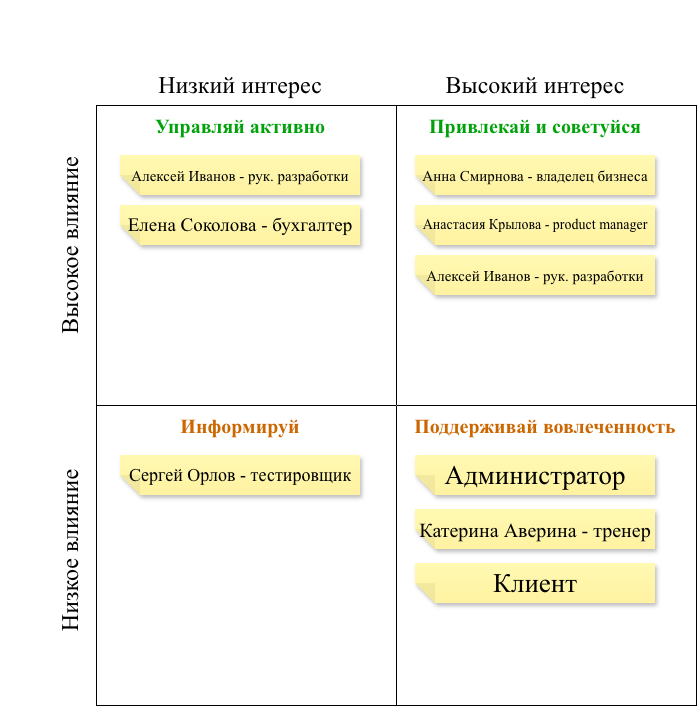

The diagram above was exported from draw.io. Its source (the exported page's mxGraphModel, read from the mxfile embedded in the PNG):
<mxGraphModel dx="729" dy="747" grid="1" gridSize="10" guides="1" tooltips="1" connect="1" arrows="1" fold="1" page="1" pageScale="1" pageWidth="827" pageHeight="1169" math="0" shadow="0">
  <root>
    <mxCell id="0" />
    <mxCell id="1" parent="0" />
    <mxCell id="BumKNbOEDB1owD6P4FNr-3" parent="1" style="whiteSpace=wrap;html=1;aspect=fixed;fontColor=default;" value="" vertex="1">
      <mxGeometry height="600" width="600" x="126" y="140" as="geometry" />
    </mxCell>
    <mxCell id="BumKNbOEDB1owD6P4FNr-6" parent="1" style="shape=cross;whiteSpace=wrap;html=1;size=0;" value="" vertex="1">
      <mxGeometry height="600" width="600" x="126" y="140" as="geometry" />
    </mxCell>
    <mxCell id="BumKNbOEDB1owD6P4FNr-7" parent="1" style="text;html=1;whiteSpace=wrap;strokeColor=none;fillColor=none;align=center;verticalAlign=middle;rounded=0;autosize=1;resizable=0;fontSize=24;fontFamily=Times New Roman;" value="Низкий интерес" vertex="1">
      <mxGeometry height="40" width="190" x="175" y="100" as="geometry" />
    </mxCell>
    <mxCell id="BumKNbOEDB1owD6P4FNr-9" parent="1" style="text;html=1;whiteSpace=wrap;strokeColor=none;fillColor=none;align=center;verticalAlign=middle;rounded=0;autosize=1;resizable=0;fontSize=24;fontFamily=Times New Roman;" value="Высокий интерес" vertex="1">
      <mxGeometry height="40" width="200" x="465" y="100" as="geometry" />
    </mxCell>
    <mxCell id="BumKNbOEDB1owD6P4FNr-10" parent="1" style="text;html=1;whiteSpace=wrap;strokeColor=none;fillColor=none;align=center;verticalAlign=middle;rounded=0;autosize=1;resizable=0;fontSize=24;fontFamily=Times New Roman;rotation=-90;fontStyle=1" value="&lt;span style=&quot;color: rgba(0, 0, 0, 0); font-family: monospace; font-size: 1px; text-align: start; white-space: nowrap;&quot;&gt;%3CmxGraphModel%3E%3Croot%3E%3CmxCell%20id%3D%220%22%2F%3E%3CmxCell%20id%3D%221%22%20parent%3D%220%22%2F%3E%3CmxCell%20id%3D%222%22%20parent%3D%221%22%20style%3D%22text%3Bhtml%3D1%3BwhiteSpace%3Dwrap%3BstrokeColor%3Dnone%3BfillColor%3Dnone%3Balign%3Dcenter%3BverticalAlign%3Dmiddle%3Brounded%3D0%3Bautosize%3D1%3Bresizable%3D0%3BfontSize%3D24%3BfontFamily%3DTimes%20New%20Roman%3Brotation%3D-90%3B%22%20value%3D%22%D0%92%D1%8B%D1%81%D0%BE%D0%BA%D0%BE%D0%B5%20%D0%B2%D0%BB%D0%B8%D1%8F%D0%BD%D0%B8%D0%B5%22%20vertex%3D%221%22%3E%3CmxGeometry%20height%3D%2240%22%20width%3D%22200%22%20x%3D%22-50%22%20y%3D%22235%22%20as%3D%22geometry%22%2F%3E%3C%2FmxCell%3E%3C%2Froot%3E%3C%2FmxGraphModel%3E&lt;/span&gt;" vertex="1">
      <mxGeometry height="40" width="440" x="-170" y="235" as="geometry" />
    </mxCell>
    <mxCell id="BumKNbOEDB1owD6P4FNr-11" parent="1" style="text;html=1;whiteSpace=wrap;strokeColor=none;fillColor=none;align=center;verticalAlign=middle;rounded=0;autosize=1;resizable=0;fontSize=24;fontFamily=Times New Roman;rotation=-90;" value="Низкое влияние" vertex="1">
      <mxGeometry height="40" width="190" x="5.000000000000007" y="565" as="geometry" />
    </mxCell>
    <mxCell id="BumKNbOEDB1owD6P4FNr-12" parent="1" style="text;html=1;whiteSpace=wrap;strokeColor=none;fillColor=none;align=center;verticalAlign=middle;rounded=0;autosize=1;resizable=0;fontSize=24;fontFamily=Times New Roman;rotation=-90;" value="Высокое влияние" vertex="1">
      <mxGeometry height="40" width="200" x="7.105427357601002e-15" y="260" as="geometry" />
    </mxCell>
    <mxCell id="BumKNbOEDB1owD6P4FNr-13" parent="1" style="text;html=1;whiteSpace=wrap;strokeColor=none;fillColor=none;align=center;verticalAlign=middle;rounded=0;autosize=1;resizable=0;fontSize=20;fontFamily=Times New Roman;fontColor=#00A109;fontStyle=1" value="Управляй активно" vertex="1">
      <mxGeometry height="40" width="190" x="175" y="140" as="geometry" />
    </mxCell>
    <mxCell id="BumKNbOEDB1owD6P4FNr-15" parent="1" style="text;html=1;whiteSpace=wrap;strokeColor=none;fillColor=none;align=center;verticalAlign=middle;rounded=0;autosize=1;resizable=0;fontSize=20;fontFamily=Times New Roman;fontColor=#00A109;fontStyle=1" value="Привлекай и советуйся" vertex="1">
      <mxGeometry height="40" width="240" x="445" y="140" as="geometry" />
    </mxCell>
    <mxCell id="BumKNbOEDB1owD6P4FNr-16" parent="1" style="text;html=1;whiteSpace=wrap;strokeColor=none;fillColor=none;align=center;verticalAlign=middle;rounded=0;autosize=1;resizable=0;fontSize=20;fontFamily=Times New Roman;fontColor=light-dark(#CC6600,#FF8000);" value="&lt;b&gt;Информируй&lt;/b&gt;" vertex="1">
      <mxGeometry height="40" width="140" x="200" y="440" as="geometry" />
    </mxCell>
    <mxCell id="BumKNbOEDB1owD6P4FNr-17" parent="1" style="text;html=1;whiteSpace=wrap;strokeColor=none;fillColor=none;align=center;verticalAlign=middle;rounded=0;autosize=1;resizable=0;fontSize=20;fontFamily=Times New Roman;fontColor=#CC6600;" value="&lt;b&gt;Поддерживай вовлеченность&lt;/b&gt;" vertex="1">
      <mxGeometry height="40" width="280" x="435" y="440" as="geometry" />
    </mxCell>
    <mxCell id="BumKNbOEDB1owD6P4FNr-32" parent="1" style="shape=note;whiteSpace=wrap;html=1;backgroundOutline=1;autosizeText=1;fontColor=#000000;darkOpacity=0.05;fillColor=#FFF9B2;strokeColor=none;fillStyle=solid;fontSize=15;direction=west;gradientDirection=north;gradientColor=#FFF2A1;shadow=1;size=20;pointerEvents=1;fontFamily=Times New Roman;" value="Анна Смирнова - владелец бизнеса" vertex="1">
      <mxGeometry height="40" width="240" x="445" y="190" as="geometry" />
    </mxCell>
    <mxCell id="BumKNbOEDB1owD6P4FNr-33" parent="1" style="shape=note;whiteSpace=wrap;html=1;backgroundOutline=1;autosizeText=1;fontColor=#000000;darkOpacity=0.05;fillColor=#FFF9B2;strokeColor=none;fillStyle=solid;fontSize=14;direction=west;gradientDirection=north;gradientColor=#FFF2A1;shadow=1;size=20;pointerEvents=1;fontFamily=Times New Roman;" value="Анастасия Крылова - product manager" vertex="1">
      <mxGeometry height="40" width="240" x="445" y="240" as="geometry" />
    </mxCell>
    <mxCell id="BumKNbOEDB1owD6P4FNr-34" parent="1" style="shape=note;whiteSpace=wrap;html=1;backgroundOutline=1;autosizeText=1;fontColor=#000000;darkOpacity=0.05;fillColor=#FFF9B2;strokeColor=none;fillStyle=solid;fontSize=15;direction=west;gradientDirection=north;gradientColor=#FFF2A1;shadow=1;size=20;pointerEvents=1;fontFamily=Times New Roman;" value="Алексей Иванов - рук. разработки" vertex="1">
      <mxGeometry height="40" width="240" x="445" y="290" as="geometry" />
    </mxCell>
    <mxCell id="BumKNbOEDB1owD6P4FNr-35" parent="1" style="shape=note;whiteSpace=wrap;html=1;backgroundOutline=1;autosizeText=1;fontColor=#000000;darkOpacity=0.05;fillColor=#FFF9B2;strokeColor=none;fillStyle=solid;fontSize=15;direction=west;gradientDirection=north;gradientColor=#FFF2A1;shadow=1;size=20;pointerEvents=1;fontFamily=Times New Roman;" value="Алексей Иванов - рук. разработки" vertex="1">
      <mxGeometry height="40" width="240" x="150" y="190" as="geometry" />
    </mxCell>
    <mxCell id="BumKNbOEDB1owD6P4FNr-36" parent="1" style="shape=note;whiteSpace=wrap;html=1;backgroundOutline=1;autosizeText=1;fontColor=#000000;darkOpacity=0.05;fillColor=#FFF9B2;strokeColor=none;fillStyle=solid;fontSize=19;direction=west;gradientDirection=north;gradientColor=#FFF2A1;shadow=1;size=20;pointerEvents=1;fontFamily=Times New Roman;" value="Елена Соколова - бухгалтер" vertex="1">
      <mxGeometry height="40" width="240" x="150" y="240" as="geometry" />
    </mxCell>
    <mxCell id="BumKNbOEDB1owD6P4FNr-37" parent="1" style="shape=note;whiteSpace=wrap;html=1;backgroundOutline=1;autosizeText=1;fontColor=#000000;darkOpacity=0.05;fillColor=#FFF9B2;strokeColor=none;fillStyle=solid;fontSize=27;direction=west;gradientDirection=north;gradientColor=#FFF2A1;shadow=1;size=20;pointerEvents=1;fontFamily=Times New Roman;" value="Администратор" vertex="1">
      <mxGeometry height="40" width="240" x="445" y="490" as="geometry" />
    </mxCell>
    <mxCell id="BumKNbOEDB1owD6P4FNr-38" parent="1" style="shape=note;whiteSpace=wrap;html=1;backgroundOutline=1;autosizeText=1;fontColor=#000000;darkOpacity=0.05;fillColor=#FFF9B2;strokeColor=none;fillStyle=solid;fontSize=27;direction=west;gradientDirection=north;gradientColor=#FFF2A1;shadow=1;size=20;pointerEvents=1;fontFamily=Times New Roman;" value="Клиент" vertex="1">
      <mxGeometry height="40" width="240" x="445" y="598" as="geometry" />
    </mxCell>
    <mxCell id="BumKNbOEDB1owD6P4FNr-40" parent="1" style="shape=note;whiteSpace=wrap;html=1;backgroundOutline=1;autosizeText=1;fontColor=#000000;darkOpacity=0.05;fillColor=#FFF9B2;strokeColor=none;fillStyle=solid;fontSize=20;direction=west;gradientDirection=north;gradientColor=#FFF2A1;shadow=1;size=20;pointerEvents=1;fontFamily=Times New Roman;" value="Катерина Аверина - тренер" vertex="1">
      <mxGeometry height="40" width="240" x="445" y="544" as="geometry" />
    </mxCell>
    <mxCell id="BumKNbOEDB1owD6P4FNr-41" parent="1" style="shape=note;whiteSpace=wrap;html=1;backgroundOutline=1;autosizeText=1;fontColor=#000000;darkOpacity=0.05;fillColor=#FFF9B2;strokeColor=none;fillStyle=solid;fontSize=18;direction=west;gradientDirection=north;gradientColor=#FFF2A1;shadow=1;size=20;pointerEvents=1;fontFamily=Times New Roman;" value="Сергей Орлов - тестировщик" vertex="1">
      <mxGeometry height="40" width="240" x="150" y="490" as="geometry" />
    </mxCell>
  </root>
</mxGraphModel>